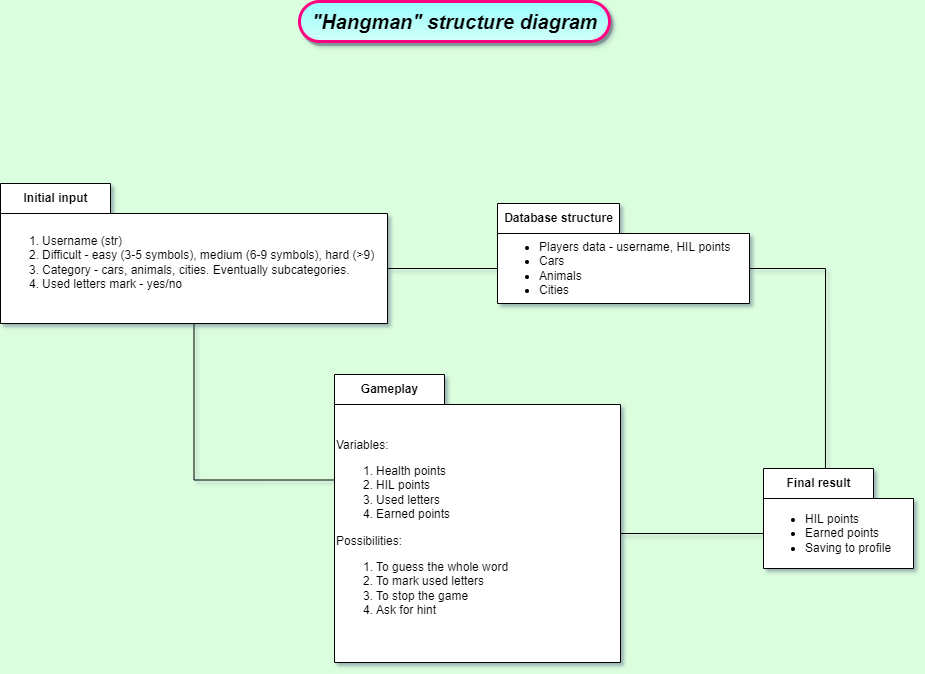

The diagram above was exported from draw.io. Its source (the exported page's mxGraphModel, read from the mxfile embedded in the PNG):
<mxGraphModel dx="1422" dy="875" grid="0" gridSize="10" guides="1" tooltips="1" connect="1" arrows="1" fold="1" page="1" pageScale="1" pageWidth="1169" pageHeight="827" background="#DBFFDE" math="0" shadow="1">
  <root>
    <mxCell id="0" />
    <mxCell id="1" parent="0" />
    <mxCell id="3JXj1f9M2miDP0aBLEUk-12" style="edgeStyle=orthogonalEdgeStyle;rounded=0;orthogonalLoop=1;jettySize=auto;html=1;exitX=0;exitY=0;exitDx=252;exitDy=65;exitPerimeter=0;entryX=0.413;entryY=0.01;entryDx=0;entryDy=0;entryPerimeter=0;startArrow=none;startFill=0;endArrow=none;endFill=0;" parent="1" source="3JXj1f9M2miDP0aBLEUk-1" target="3JXj1f9M2miDP0aBLEUk-9" edge="1">
      <mxGeometry relative="1" as="geometry" />
    </mxCell>
    <mxCell id="3JXj1f9M2miDP0aBLEUk-1" value="Database structure" style="shape=folder;fontStyle=1;tabWidth=122;tabHeight=30;tabPosition=left;html=1;boundedLbl=1;labelInHeader=1;container=1;collapsible=0;" parent="1" vertex="1">
      <mxGeometry x="618" y="232" width="252" height="100" as="geometry" />
    </mxCell>
    <mxCell id="3JXj1f9M2miDP0aBLEUk-2" value="&lt;ul&gt;&lt;li&gt;Players data - username, HIL points&lt;/li&gt;&lt;li&gt;Cars&lt;/li&gt;&lt;li&gt;Animals&lt;/li&gt;&lt;li&gt;Cities&lt;/li&gt;&lt;/ul&gt;" style="html=1;strokeColor=none;resizeWidth=1;resizeHeight=1;fillColor=none;part=1;connectable=0;allowArrows=0;deletable=0;align=left;" parent="3JXj1f9M2miDP0aBLEUk-1" vertex="1">
      <mxGeometry width="252" height="70" relative="1" as="geometry">
        <mxPoint y="30" as="offset" />
      </mxGeometry>
    </mxCell>
    <mxCell id="3JXj1f9M2miDP0aBLEUk-5" style="edgeStyle=orthogonalEdgeStyle;rounded=0;orthogonalLoop=1;jettySize=auto;html=1;exitX=0;exitY=0;exitDx=230;exitDy=85;exitPerimeter=0;entryX=0;entryY=0;entryDx=0;entryDy=65;entryPerimeter=0;endArrow=none;endFill=0;" parent="1" source="3JXj1f9M2miDP0aBLEUk-3" target="3JXj1f9M2miDP0aBLEUk-1" edge="1">
      <mxGeometry relative="1" as="geometry" />
    </mxCell>
    <mxCell id="3JXj1f9M2miDP0aBLEUk-8" style="edgeStyle=orthogonalEdgeStyle;rounded=0;orthogonalLoop=1;jettySize=auto;html=1;exitX=0.5;exitY=1;exitDx=0;exitDy=0;exitPerimeter=0;entryX=0;entryY=0;entryDx=0;entryDy=105.5;entryPerimeter=0;startArrow=none;startFill=0;endArrow=none;endFill=0;" parent="1" source="3JXj1f9M2miDP0aBLEUk-3" target="3JXj1f9M2miDP0aBLEUk-6" edge="1">
      <mxGeometry relative="1" as="geometry" />
    </mxCell>
    <mxCell id="3JXj1f9M2miDP0aBLEUk-3" value="Initial input" style="shape=folder;fontStyle=1;tabWidth=110;tabHeight=30;tabPosition=left;html=1;boundedLbl=1;labelInHeader=1;container=1;collapsible=0;" parent="1" vertex="1">
      <mxGeometry x="121" y="212" width="387" height="140" as="geometry" />
    </mxCell>
    <mxCell id="3JXj1f9M2miDP0aBLEUk-4" value="&lt;ol&gt;&lt;li&gt;Username (str)&lt;/li&gt;&lt;li&gt;Difficult - easy (3-5 symbols), medium (6-9 symbols), hard (&amp;gt;9)&lt;/li&gt;&lt;li&gt;Category - cars, animals, cities. Eventually subcategories.&lt;/li&gt;&lt;li&gt;Used letters mark - yes/no&lt;/li&gt;&lt;/ol&gt;" style="html=1;strokeColor=none;resizeWidth=1;resizeHeight=1;fillColor=none;part=1;connectable=0;allowArrows=0;deletable=0;align=left;" parent="3JXj1f9M2miDP0aBLEUk-3" vertex="1">
      <mxGeometry width="387" height="98" relative="1" as="geometry">
        <mxPoint y="30" as="offset" />
      </mxGeometry>
    </mxCell>
    <mxCell id="3JXj1f9M2miDP0aBLEUk-6" value="Gameplay" style="shape=folder;fontStyle=1;tabWidth=110;tabHeight=30;tabPosition=left;html=1;boundedLbl=1;labelInHeader=1;container=1;collapsible=0;" parent="1" vertex="1">
      <mxGeometry x="455" y="403" width="286" height="288" as="geometry" />
    </mxCell>
    <mxCell id="3JXj1f9M2miDP0aBLEUk-7" value="&lt;div&gt;Variables:&lt;/div&gt;&lt;ol&gt;&lt;li&gt;Health points&lt;/li&gt;&lt;li&gt;HIL points&lt;/li&gt;&lt;li&gt;Used letters&lt;/li&gt;&lt;li&gt;Earned points&lt;/li&gt;&lt;/ol&gt;&lt;div&gt;Possibilities:&lt;/div&gt;&lt;div&gt;&lt;ol&gt;&lt;li&gt;To guess the whole word&lt;/li&gt;&lt;li&gt;To mark used letters&lt;/li&gt;&lt;li&gt;To stop the game&lt;/li&gt;&lt;li&gt;Ask for hint&lt;/li&gt;&lt;/ol&gt;&lt;/div&gt;" style="html=1;strokeColor=none;resizeWidth=1;resizeHeight=1;fillColor=none;part=1;connectable=0;allowArrows=0;deletable=0;align=left;" parent="3JXj1f9M2miDP0aBLEUk-6" vertex="1">
      <mxGeometry width="286" height="257" relative="1" as="geometry">
        <mxPoint y="30" as="offset" />
      </mxGeometry>
    </mxCell>
    <mxCell id="3JXj1f9M2miDP0aBLEUk-11" style="edgeStyle=orthogonalEdgeStyle;rounded=0;orthogonalLoop=1;jettySize=auto;html=1;exitX=0;exitY=0;exitDx=0;exitDy=65;exitPerimeter=0;startArrow=none;startFill=0;endArrow=none;endFill=0;entryX=0;entryY=0;entryDx=286;entryDy=159;entryPerimeter=0;" parent="1" source="3JXj1f9M2miDP0aBLEUk-9" target="3JXj1f9M2miDP0aBLEUk-6" edge="1">
      <mxGeometry relative="1" as="geometry" />
    </mxCell>
    <mxCell id="3JXj1f9M2miDP0aBLEUk-9" value="Final result" style="shape=folder;fontStyle=1;tabWidth=110;tabHeight=30;tabPosition=left;html=1;boundedLbl=1;labelInHeader=1;container=1;collapsible=0;" parent="1" vertex="1">
      <mxGeometry x="884" y="497" width="150" height="100" as="geometry" />
    </mxCell>
    <mxCell id="3JXj1f9M2miDP0aBLEUk-10" value="&lt;ul&gt;&lt;li&gt;HIL points&lt;/li&gt;&lt;li&gt;&lt;span style=&quot;background-color: initial;&quot;&gt;Earned points&lt;/span&gt;&lt;br&gt;&lt;/li&gt;&lt;li&gt;&lt;span style=&quot;background-color: initial;&quot;&gt;Saving to profile&lt;/span&gt;&lt;/li&gt;&lt;/ul&gt;" style="html=1;strokeColor=none;resizeWidth=1;resizeHeight=1;fillColor=none;part=1;connectable=0;allowArrows=0;deletable=0;align=left;" parent="3JXj1f9M2miDP0aBLEUk-9" vertex="1">
      <mxGeometry width="150" height="70" relative="1" as="geometry">
        <mxPoint y="30" as="offset" />
      </mxGeometry>
    </mxCell>
    <mxCell id="3JXj1f9M2miDP0aBLEUk-13" value="&lt;font style=&quot;font-size: 20px;&quot;&gt;&lt;b&gt;&lt;i&gt;&quot;Hangman&quot; structure diagram&lt;/i&gt;&lt;/b&gt;&lt;/font&gt;" style="text;html=1;resizable=0;autosize=1;align=center;verticalAlign=middle;points=[];fillColor=#99FFFF;strokeColor=#FF0080;rounded=1;strokeWidth=3;gradientColor=#D1FFF7;shadow=1;glass=0;sketch=0;perimeterSpacing=10;arcSize=50;" parent="1" vertex="1">
      <mxGeometry x="420" y="30" width="310" height="40" as="geometry" />
    </mxCell>
  </root>
</mxGraphModel>